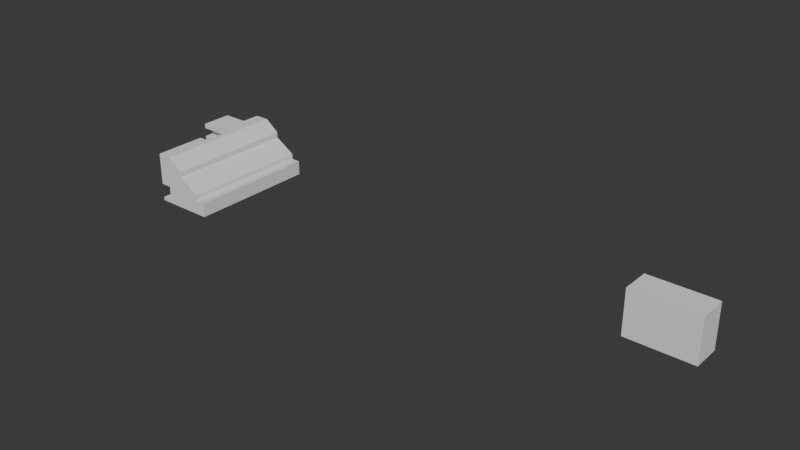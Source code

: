 # Source: IE_building.blend  (saved by Blender 4.0.36; exported with 4.5.12 LTS)
import bpy
from mathutils import Matrix  # noqa: F401  (used for matrix-valued properties, if any)

bpy.ops.wm.read_factory_settings(use_empty=True)
scene = bpy.context.scene
scene.name = 'Scene'

# ---- collections
col_collection = bpy.data.collections.new('Collection'); scene.collection.children.link(col_collection)

# ---- world
world_world = bpy.data.worlds.new('World'); scene.world = world_world
world_world.use_nodes = True; world_world.node_tree.nodes.clear()
_N = world_world.node_tree.nodes; _L = world_world.node_tree.links
n0 = _N.new('ShaderNodeOutputWorld'); n0.name = 'World Output'; n0.location = (300, 300)
n1 = _N.new('ShaderNodeBackground'); n1.name = 'Background'; n1.location = (10, 300)
n1.inputs[0].default_value = (0.05088, 0.05088, 0.05088, 1.0)
_L.new(n1.outputs[0], n0.inputs[0])
n0.is_active_output = True
world_world.color = (0.05088, 0.05088, 0.05088)
world_world.use_sun_shadow = False
world_world.sun_shadow_jitter_overblur = 0.0

# ---- meshes
me_cube_001 = bpy.data.meshes.new('Cube.001')
me_cube_001.from_pydata([(-1.0, -1.0, 1.0), (-1.0, 1.0, 1.0), (1.0, -1.0, -1.0), (1.0, -1.0, 1.0), (1.0, 1.0, -1.0), (1.0, 1.0, 1.0), (-1.0, -1.0, 0.0), (1.0, 1.0, 0.0), (1.0, -1.0, 0.0), (1.0, 1.0, 0.5), (1.0, 1.0, -0.5), (1.0, 1.0, 0.25), (-1.0, -1.0, 0.75), (1.0, 1.0, 0.75), (1.0, -1.0, 0.75), (1.0, 1.0, -0.75), (1.0, 1.0, -0.25), (1.0, 0.0, -1.0), (1.0, 0.0, 1.0), (1.0, 0.0, 0.0), (1.0, 0.0, 0.5), (1.0, 0.0, -0.5), (1.0, 0.0, 0.25), (1.0, 0.0, 0.75), (1.0, 0.0, -0.75), (1.0, 0.0, -0.25), (1.0, -0.4923, 1.0), (1.0, -0.4923, 0.0), (1.0, -0.4923, 0.75), (1.0, -0.4923, -1.0), (-1.0, -0.4923, 0.0), (-1.0, -0.4923, 0.75), (1.0, -0.4923, 0.234), (1.0, -1.0, 0.234), (-1.0, -1.0, 0.234), (1.0, -1.0, 0.7402), (-1.0, -1.0, 0.7402), (1.0, -0.4923, 0.7402), (-1.0, -0.4251, 0.7402), (-1.0, -0.4923, 0.7402), (-1.0, -0.4251, 0.234), (-1.0, -0.4923, 0.234), (1.0, -0.4251, 0.7402), (1.0, -0.4251, 0.5), (1.0, -0.4251, 0.234), (1.0, -0.4251, 0.25), (1.0, -1.0, -0.01934), (-1.0, -1.0, -0.01934), (1.0, -0.4923, -0.01934), (-1.0, -0.4251, -0.01934), (-1.0, -0.4923, -0.01934), (1.0, -0.4251, -0.25), (1.0, -0.4251, -0.01934), (1.0, -1.0, -0.9427), (-1.0, -1.0, -0.9427), (1.0, -0.4923, -0.9427), (-1.0, -0.4235, -0.9427), (-1.0, -0.4923, -0.9427), (1.0, -0.4235, -0.5), (1.0, -0.4235, -0.75), (1.0, -0.4235, -0.9427), (-1.0, -1.0, -1.138), (1.0, -1.0, -1.138), (-1.0, 1.0, -1.138), (1.0, 1.0, -1.138), (1.0, 0.0, -1.138), (1.0, -0.4923, -1.138)], [], [(28, 26, 3, 14), (14, 3, 0, 12), (1, 0, 3, 26, 18, 5), (46, 8, 6, 47), (48, 27, 8, 46), (4, 64, 63, 1, 5, 13, 9, 11, 7, 16, 10, 15), (33, 8, 27, 32), (34, 6, 8, 33), (35, 14, 12, 36), (37, 28, 14, 35), (1, 63, 61, 54, 57, 56, 49, 50, 30, 6, 34, 41, 40, 38, 39, 31, 12, 0), (53, 2, 29, 55), (10, 16, 25, 21), (4, 15, 24, 17), (9, 13, 23, 20), (7, 11, 22, 19), (15, 10, 21, 24), (11, 9, 20, 22), (16, 7, 19, 25), (54, 61, 62, 2, 53), (13, 5, 18, 23), (47, 6, 30, 50), (36, 12, 31, 39), (21, 25, 51, 58), (55, 29, 17, 24, 59, 60), (42, 43, 20, 23, 28, 37), (44, 32, 27, 19, 22, 45), (24, 21, 58, 59), (45, 22, 20, 43), (52, 51, 25, 19, 27, 48), (23, 18, 26, 28), (43, 42, 38, 40, 44, 45), (41, 34, 33, 32, 44, 40), (39, 38, 42, 37, 35, 36), (51, 52, 49, 56, 60, 59, 58), (50, 49, 52, 48, 46, 47), (54, 53, 55, 60, 56, 57), (65, 66, 62, 61, 63, 64), (29, 2, 62, 66), (4, 17, 65, 64), (17, 29, 66, 65)])
_uv = me_cube_001.uv_layers.new(name='UVMap')
_uv.uv.foreach_set('vector', [0.5938, 0.6865, 0.625, 0.6865, 0.625, 0.75, 0.5938, 0.75, 0.5938, 0.75, 0.625, 0.75, 0.625, 1.0, 0.5938, 1.0, 0.875, 0.5, 0.875, 0.75, 0.625, 0.75, 0.625, 0.6865, 0.625, 0.625, 0.625, 0.5, 0.4976, 0.75, 0.5, 0.75, 0.5, 1.0, 0.4976, 1.0, 0.4976, 0.6865, 0.5, 0.6865, 0.5, 0.75, 0.4976, 0.75, 0.375, 0.5, 0.375, 0.5, 0.375, 0.25, 0.625, 0.25, 0.625, 0.5, 0.5938, 0.5, 0.5625, 0.5, 0.5312, 0.5, 0.5, 0.5, 0.4688, 0.5, 0.4375, 0.5, 0.4062, 0.5, 0.5292, 0.75, 0.5, 0.75, 0.5, 0.6865, 0.5292, 0.6865, 0.5292, 1.0, 0.5, 1.0, 0.5, 0.75, 0.5292, 0.75, 0.5925, 0.75, 0.5938, 0.75, 0.5938, 1.0, 0.5925, 1.0, 0.5925, 0.6865, 0.5938, 0.6865, 0.5938, 0.75, 0.5925, 0.75, 0.625, 0.25, 0.375, 0.25, 0.375, 0.0, 0.3822, 0.0, 0.3822, 0.06346, 0.3822, 0.07206, 0.4976, 0.07186, 0.4976, 0.06346, 0.5, 0.06346, 0.5, 0.0, 0.5292, 0.0, 0.5292, 0.06346, 0.5292, 0.07186, 0.5925, 0.07186, 0.5925, 0.06346, 0.5938, 0.06346, 0.5938, 0.0, 0.625, 0.0, 0.3822, 0.75, 0.375, 0.75, 0.375, 0.6865, 0.3822, 0.6865, 0.4375, 0.5, 0.4688, 0.5, 0.4688, 0.625, 0.4375, 0.625, 0.375, 0.5, 0.4062, 0.5, 0.4062, 0.625, 0.375, 0.625, 0.5625, 0.5, 0.5938, 0.5, 0.5938, 0.625, 0.5625, 0.625, 0.5, 0.5, 0.5312, 0.5, 0.5312, 0.625, 0.5, 0.625, 0.4062, 0.5, 0.4375, 0.5, 0.4375, 0.625, 0.4062, 0.625, 0.5312, 0.5, 0.5625, 0.5, 0.5625, 0.625, 0.5312, 0.625, 0.4688, 0.5, 0.5, 0.5, 0.5, 0.625, 0.4688, 0.625, 0.3822, 1.0, 0.375, 1.0, 0.375, 0.75, 0.375, 0.75, 0.3822, 0.75, 0.5938, 0.5, 0.625, 0.5, 0.625, 0.625, 0.5938, 0.625, 0.4976, 0.0, 0.5, 0.0, 0.5, 0.06346, 0.4976, 0.06346, 0.5925, 0.0, 0.5938, 0.0, 0.5938, 0.06346, 0.5925, 0.06346, 0.4375, 0.625, 0.4688, 0.625, 0.4688, 0.6781, 0.4375, 0.6779, 0.3822, 0.6865, 0.375, 0.6865, 0.375, 0.625, 0.4062, 0.625, 0.4062, 0.6779, 0.3822, 0.6779, 0.5925, 0.6781, 0.5625, 0.6781, 0.5625, 0.625, 0.5938, 0.625, 0.5938, 0.6865, 0.5925, 0.6865, 0.5292, 0.6781, 0.5292, 0.6865, 0.5, 0.6865, 0.5, 0.625, 0.5312, 0.625, 0.5312, 0.6781, 0.4062, 0.625, 0.4375, 0.625, 0.4375, 0.6779, 0.4062, 0.6779, 0.5312, 0.6781, 0.5312, 0.625, 0.5625, 0.625, 0.5625, 0.6781, 0.4976, 0.6781, 0.4688, 0.6781, 0.4688, 0.625, 0.5, 0.625, 0.5, 0.6865, 0.4976, 0.6865, 0.5938, 0.625, 0.625, 0.625, 0.625, 0.6865, 0.5938, 0.6865, 0.5064, 0.4817, 0.625, 0.4817, 0.625, 0.2979, 0.375, 0.2979, 0.375, 0.4817, 0.3829, 0.4817, 0.1729, 0.5032, 0.1729, 0.5278, 0.3567, 0.5278, 0.3567, 0.5032, 0.3567, 0.5, 0.1729, 0.5, 0.8271, 0.5032, 0.8271, 0.5, 0.6433, 0.5, 0.6433, 0.5032, 0.6433, 0.5278, 0.8271, 0.5278, 0.5111, 0.4817, 0.625, 0.4817, 0.625, 0.2979, 0.375, 0.2938, 0.375, 0.4776, 0.4702, 0.4776, 0.5936, 0.4776, 0.8271, 0.5032, 0.8271, 0.5, 0.6433, 0.5, 0.6433, 0.5032, 0.6433, 0.5278, 0.8271, 0.5278, 0.1688, 0.5279, 0.3526, 0.5279, 0.3526, 0.5033, 0.3526, 0.5, 0.1688, 0.5, 0.1688, 0.5033, 0.375, 0.625, 0.375, 0.6865, 0.375, 0.75, 0.125, 0.75, 0.125, 0.5, 0.375, 0.5, 0.375, 0.6865, 0.375, 0.75, 0.375, 0.75, 0.375, 0.6865, 0.375, 0.5, 0.375, 0.625, 0.375, 0.625, 0.375, 0.5, 0.375, 0.625, 0.375, 0.6865, 0.375, 0.6865, 0.375, 0.625])
me_cube_001.update()
me_cube_006 = bpy.data.meshes.new('Cube.006')
me_cube_006.from_pydata([(-0.6343, -1.714, -0.9671), (-1.0, -1.0, -1.103), (-1.0, 1.0, 1.0), (1.0, -1.0, -1.103), (-0.5, 1.0, 1.0), (-0.6343, 0.3514, -0.9671), (-1.0, -1.0, -1.108), (-0.6343, 0.3514, -0.36), (1.0, 1.0, -0.5), (1.0, -1.0, -0.5), (-3.237e-05, -1.0, 0.25), (0.6674, -1.0, -0.25), (1.0, -1.0, -1.108), (-0.01334, 1.0, 0.5322), (-0.01334, -1.0, 0.2845), (-0.01334, 1.0, 0.2845), (0.9981, -1.0, -0.4986), (0.9982, -0.9964, -0.4986), (0.697, -1.0, -0.2723), (1.0, -1.714, -1.103), (0.697, 1.0, -0.2655), (0.9982, 1.0, -0.4986), (0.697, 1.0, -0.4986), (-1.0, -1.0, -0.36), (-1.0, 0.3514, -0.36), (-1.0, 0.3514, -0.9671), (-0.6343, -1.0, -0.36), (-1.0, -1.0, -1.1), (-1.0, 1.0, -1.1), (1.0, -1.0, -1.1), (1.0, 1.0, -1.1), (-1.0, -1.0, -1.109), (-1.0, 1.0, -1.109), (1.0, -1.0, -1.109), (1.0, 1.0, -1.109), (-0.6343, -1.714, -0.36), (1.0, -1.714, -1.108), (-1.0, -1.714, -1.108), (-0.5, -1.714, 1.0), (-0.01334, -1.714, 0.5133), (-0.01334, -1.714, 0.2845), (1.0, -1.714, -0.5), (0.9981, -1.714, -0.4986), (0.697, -1.714, -0.2723), (0.697, -1.714, -0.4986), (-1.0, -1.714, 1.0), (-1.0, -1.714, -0.36), (-1.0, -1.714, -0.9671), (-1.0, -1.714, -1.103), (-1.0, -1.714, -1.1), (1.0, -1.714, -1.1), (-1.0, -0.6244, 1.0), (-1.0, -0.6244, -0.36), (-0.6787, -0.0448, -0.36), (-0.6787, -0.6244, -0.36), (-0.6787, -0.0448, 1.0), (-0.6787, -0.6244, 1.0), (-1.0, 0.2871, 1.0), (-0.6787, -0.0448, 1.0), (-0.6787, -0.0448, -0.36), (-1.0, 0.2871, -0.36)], [], [(18, 14, 11), (40, 39, 38, 45, 46, 35, 0, 47, 49, 50, 41, 42, 44, 43), (7, 5, 0, 35, 26), (30, 28, 2, 4, 13, 15, 20, 22, 21, 8), (19, 48, 37, 36), (29, 50, 19, 3), (14, 18, 10), (44, 22, 20, 18, 43), (20, 15, 14, 18), (17, 16, 9, 8, 21), (29, 30, 8, 9, 41, 50), (5, 7, 24, 25), (24, 7, 26, 23, 52, 54, 53, 59, 60), (23, 46, 45, 51, 52), (44, 42, 16, 17, 21, 22), (58, 59, 53, 55), (27, 29, 3, 1), (32, 34, 33, 31), (30, 29, 33, 34), (29, 27, 31, 33), (28, 30, 34, 32), (10, 18, 11), (4, 38, 39, 13), (23, 26, 35, 46), (6, 12, 36, 37), (25, 47, 0, 5), (1, 3, 12, 6), (14, 15, 13, 39, 40), (9, 16, 42, 41), (3, 19, 36, 12), (50, 49, 48, 19), (40, 43, 18, 14), (49, 47, 25, 24, 60, 57, 2, 28, 32, 31, 27, 1, 6, 37, 48), (53, 54, 56, 55), (52, 51, 56, 54), (57, 60, 59, 58), (51, 45, 38, 4, 2, 57, 58, 55, 56)])
_uv = me_cube_006.uv_layers.new(name='UVMap')
_uv.uv.foreach_set('vector', [0.466, 0.7879, 0.5356, 0.8767, 0.4688, 0.7916, 0.5356, 0.8767, 0.5642, 0.8767, 0.625, 0.9375, 0.625, 1.0, 0.455, 1.0, 0.455, 0.9543, 0.3791, 0.9543, 0.3791, 1.0, 0.375, 1.0, 0.375, 0.75, 0.4375, 0.75, 0.4377, 0.7502, 0.4377, 0.7879, 0.466, 0.7879, 0.625, 0.5, 0.375, 0.5, 0.375, 0.6448, 0.625, 0.6448, 0.625, 0.6448, 0.375, 0.5, 0.375, 0.25, 0.625, 0.25, 0.625, 0.3125, 0.5665, 0.3733, 0.5356, 0.3733, 0.4668, 0.4621, 0.4377, 0.4621, 0.4377, 0.4998, 0.4375, 0.5, 0.375, 0.75, 0.375, 1.0, 0.375, 1.0, 0.375, 0.75, 0.375, 0.75, 0.375, 0.75, 0.375, 0.75, 0.375, 0.75, 0.0, 0.0, 0.466, 0.7879, 0.0, 0.0, 0.375, 0.01358, 0.375, 0.2279, 0.526, 0.2279, 0.5215, 0.01358, 0.5215, 0.01358, 0.3441, 0.5034, 0.125, 0.5115, 0.5356, 0.8767, 0.466, 0.7879, 0.4376, 0.7497, 0.4377, 0.7502, 0.4375, 0.75, 0.4375, 0.5, 0.4369, 0.5, 0.375, 0.75, 0.375, 0.5, 0.4375, 0.5, 0.4375, 0.75, 0.4375, 0.75, 0.375, 0.75, 0.375, 0.5, 0.625, 0.5, 0.625, 0.458, 0.375, 0.458, 0.667, 0.5, 0.625, 0.5, 0.625, 0.6448, 0.667, 0.6448, 0.667, 0.6046, 0.6301, 0.6046, 0.6301, 0.5425, 0.6301, 0.5425, 0.667, 0.5069, 0.455, 0.0, 0.455, 0.0, 0.625, 0.0, 0.625, 0.1004, 0.455, 0.04695, 0.125, 0.7364, 0.1596, 0.7003, 0.1596, 0.7003, 0.1596, 0.6999, 0.1596, 0.5221, 0.125, 0.5221, 0.5851, 0.5, 0.3997, 0.5, 0.3997, 0.5, 0.5851, 0.5, 0.375, 1.0, 0.375, 0.75, 0.375, 0.75, 0.375, 1.0, 0.125, 0.5, 0.375, 0.5, 0.375, 0.75, 0.125, 0.75, 0.375, 0.5, 0.375, 0.75, 0.375, 0.75, 0.375, 0.5, 0.375, 0.75, 0.375, 1.0, 0.375, 1.0, 0.375, 0.75, 0.375, 0.25, 0.375, 0.5, 0.375, 0.5, 0.375, 0.25, 0.0, 0.0, 0.466, 0.7879, 0.0, 0.0, 0.8125, 0.5, 0.625, 0.9375, 0.5642, 0.8767, 0.7521, 0.5, 0.667, 0.6448, 0.625, 0.6448, 0.625, 0.6448, 0.667, 0.6448, 0.375, 1.0, 0.375, 0.75, 0.375, 0.75, 0.375, 1.0, 0.333, 0.5, 0.333, 0.6448, 0.375, 0.6448, 0.375, 0.5, 0.375, 1.0, 0.375, 0.75, 0.375, 0.75, 0.375, 1.0, 0.375, 0.0242, 0.375, 0.2385, 0.4988, 0.2385, 0.4894, 0.0242, 0.375, 0.0242, 0.4375, 0.75, 0.4377, 0.7502, 0.4377, 0.7502, 0.4375, 0.75, 0.375, 0.75, 0.375, 0.75, 0.375, 0.75, 0.375, 0.75, 0.375, 0.75, 0.375, 1.0, 0.375, 1.0, 0.375, 0.75, 0.0, 0.0, 0.466, 0.7879, 0.466, 0.7879, 0.0, 0.0, 0.375, 0.0, 0.3791, 0.0, 0.3791, 0.1689, 0.455, 0.1689, 0.455, 0.1609, 0.625, 0.1843, 0.625, 0.25, 0.375, 0.25, 0.375, 0.25, 0.375, 0.0, 0.375, 0.0, 0.375, 0.0, 0.375, 0.0, 0.375, 0.0, 0.375, 0.0, 0.3997, 0.5, 0.3997, 0.75, 0.5851, 0.75, 0.5851, 0.5, 0.3997, 0.7869, 0.5851, 0.7869, 0.5851, 0.75, 0.3997, 0.75, 0.625, 0.1843, 0.455, 0.1609, 0.455, 0.1194, 0.625, 0.1538, 0.875, 0.6496, 0.875, 0.75, 0.8125, 0.75, 0.8125, 0.5, 0.875, 0.5, 0.875, 0.5657, 0.8348, 0.5962, 0.8348, 0.5962, 0.8348, 0.6496])
me_cube_006.update()
me_cube_007 = bpy.data.meshes.new('Cube.007')
me_cube_007.from_pydata([(-1.0, -1.0, -1.0), (-1.0, -1.0, 1.0), (-1.0, 1.0, -1.0), (-1.0, 1.0, 1.0), (1.0, -1.0, -1.0), (1.0, -1.0, 1.0), (1.0, 1.0, -1.0), (1.0, 1.0, 1.0)], [], [(0, 1, 3, 2), (2, 3, 7, 6), (6, 7, 5, 4), (4, 5, 1, 0), (2, 6, 4, 0), (7, 3, 1, 5)])
_uv = me_cube_007.uv_layers.new(name='UVMap')
_uv.uv.foreach_set('vector', [0.375, 0.0, 0.625, 0.0, 0.625, 0.25, 0.375, 0.25, 0.375, 0.25, 0.625, 0.25, 0.625, 0.5, 0.375, 0.5, 0.375, 0.5, 0.625, 0.5, 0.625, 0.75, 0.375, 0.75, 0.375, 0.75, 0.625, 0.75, 0.625, 1.0, 0.375, 1.0, 0.125, 0.5, 0.375, 0.5, 0.375, 0.75, 0.125, 0.75, 0.625, 0.5, 0.875, 0.5, 0.875, 0.75, 0.625, 0.75])
me_cube_007.update()
me_plane = bpy.data.meshes.new('Plane')
me_plane.from_pydata([(1.0, -1.0, 0.0), (-1.0, 1.0, 2.378e-08), (1.0, 1.0, 0.0), (-1.0, 1.0, 0.0435), (1.0, -1.0, 0.0435), (1.0, 1.0, 0.0435), (1.0, -1.0, 0.0), (-1.0, 1.0, 2.378e-08), (-1.0, 1.0, 0.0435), (1.0, -1.0, 0.0435)], [], [(8, 9, 4, 5, 3), (2, 1, 3, 5), (1, 7, 8, 3), (0, 2, 5, 4), (6, 0, 4, 9), (6, 9, 8, 7), (1, 2, 0, 6, 7)])
_uv = me_plane.uv_layers.new(name='UVMap')
_uv.uv.foreach_set('vector', [0.0, 1.0, 1.0, 0.0, 1.0, 0.0, 1.0, 1.0, 0.0, 1.0, 1.0, 1.0, 0.0, 1.0, 0.0, 1.0, 1.0, 1.0, 0.0, 1.0, 0.0, 1.0, 0.0, 1.0, 0.0, 1.0, 1.0, 0.0, 1.0, 1.0, 1.0, 1.0, 1.0, 0.0, 1.0, 0.0, 1.0, 0.0, 1.0, 0.0, 1.0, 0.0, 1.0, 0.0, 1.0, 0.0, 0.0, 1.0, 0.0, 1.0, 0.0, 1.0, 1.0, 1.0, 1.0, 0.0, 1.0, 0.0, 0.0, 1.0])
me_plane.update()
me_plane_002 = bpy.data.meshes.new('Plane.002')
me_plane_002.from_pydata([(1.0, -1.0, 0.0), (-1.0, 1.0, 2.378e-08), (1.0, 1.0, 0.0), (-1.0, 1.0, 0.0435), (1.0, -1.0, 0.0435), (1.0, 1.0, 0.0435), (1.0, -1.0, 0.0), (-1.0, 1.0, 2.378e-08), (-1.0, 1.0, 0.0435), (1.0, -1.0, 0.0435)], [], [(8, 9, 4, 5, 3), (2, 1, 3, 5), (1, 7, 8, 3), (0, 2, 5, 4), (6, 0, 4, 9), (6, 9, 8, 7), (1, 2, 0, 6, 7)])
_uv = me_plane_002.uv_layers.new(name='UVMap')
_uv.uv.foreach_set('vector', [0.0, 1.0, 1.0, 0.0, 1.0, 0.0, 1.0, 1.0, 0.0, 1.0, 1.0, 1.0, 0.0, 1.0, 0.0, 1.0, 1.0, 1.0, 0.0, 1.0, 0.0, 1.0, 0.0, 1.0, 0.0, 1.0, 1.0, 0.0, 1.0, 1.0, 1.0, 1.0, 1.0, 0.0, 1.0, 0.0, 1.0, 0.0, 1.0, 0.0, 1.0, 0.0, 1.0, 0.0, 1.0, 0.0, 0.0, 1.0, 0.0, 1.0, 0.0, 1.0, 1.0, 1.0, 1.0, 0.0, 1.0, 0.0, 0.0, 1.0])
me_plane_002.update()
me_plane_003 = bpy.data.meshes.new('Plane.003')
me_plane_003.from_pydata([(1.0, -1.0, 0.0), (-1.0, 1.0, 2.378e-08), (1.0, 1.0, 0.0), (-1.0, 1.0, 0.0435), (1.0, -1.0, 0.0435), (1.0, 1.0, 0.0435), (1.0, -1.0, 0.0), (-1.0, 1.0, 2.378e-08), (-1.0, 1.0, 0.0435), (1.0, -1.0, 0.0435)], [], [(8, 9, 4, 5, 3), (2, 1, 3, 5), (1, 7, 8, 3), (0, 2, 5, 4), (6, 0, 4, 9), (6, 9, 8, 7), (1, 2, 0, 6, 7)])
_uv = me_plane_003.uv_layers.new(name='UVMap')
_uv.uv.foreach_set('vector', [0.0, 1.0, 1.0, 0.0, 1.0, 0.0, 1.0, 1.0, 0.0, 1.0, 1.0, 1.0, 0.0, 1.0, 0.0, 1.0, 1.0, 1.0, 0.0, 1.0, 0.0, 1.0, 0.0, 1.0, 0.0, 1.0, 1.0, 0.0, 1.0, 1.0, 1.0, 1.0, 1.0, 0.0, 1.0, 0.0, 1.0, 0.0, 1.0, 0.0, 1.0, 0.0, 1.0, 0.0, 1.0, 0.0, 0.0, 1.0, 0.0, 1.0, 0.0, 1.0, 1.0, 1.0, 1.0, 0.0, 1.0, 0.0, 0.0, 1.0])
me_plane_003.update()

# ---- objects
ob_cube = bpy.data.objects.new('Cube', me_cube_001)
ob_cube_001 = bpy.data.objects.new('Cube.001', me_cube_006)
ob_cube_002 = bpy.data.objects.new('Cube.002', me_cube_007)
ob_plane = bpy.data.objects.new('Plane', me_plane)
ob_plane_001 = bpy.data.objects.new('Plane.001', me_plane_002)
ob_plane_002 = bpy.data.objects.new('Plane.002', me_plane_003)

# ---- transforms, parenting, visibility, modifiers, constraints
ob_cube.location = (0.07074, -0.8572, 1.462)
ob_cube.scale = (4.0, 2.708, 3.051)
ob_cube_001.location = (9.048, -6.274, 2.437)
ob_cube_001.scale = (5.0, 8.107, 4.0)
ob_cube_002.location = (91.07, -8.986, 3.94)
ob_cube_002.scale = (5.439, 2.349, 3.668)
ob_plane.location = (-2.237, -2.49, 0.9615)
ob_plane.rotation_euler = (1.571, 0.0, 1.571)
ob_plane.scale = (1.0, 0.4094, 1.0)
ob_plane_001.location = (-0.237, -2.49, 0.9615)
ob_plane_001.rotation_euler = (1.571, 0.0, 1.571)
ob_plane_001.scale = (1.0, 0.4094, 1.0)
ob_plane_002.location = (1.763, -2.49, 0.9615)
ob_plane_002.rotation_euler = (1.571, 0.0, 1.571)
ob_plane_002.scale = (1.0, 0.4094, 1.0)

# ---- collection membership
col_collection.objects.link(ob_cube)
col_collection.objects.link(ob_cube_001)
col_collection.objects.link(ob_cube_002)
col_collection.objects.link(ob_plane)
col_collection.objects.link(ob_plane_001)
col_collection.objects.link(ob_plane_002)

# ---- scene / render settings (as saved in the file)
scene.frame_start = 1; scene.frame_end = 250; scene.frame_set(1)
scene.render.engine = 'BLENDER_EEVEE_NEXT'
scene.cycles.sampling_pattern = 'TABULATED_SOBOL'
bpy.context.view_layer.update()

# ---- added for rendering (the .blend has no active camera and no usable light): camera, sun
cam_auto = bpy.data.cameras.new('AutoCamera')
cam_auto.lens = 50.0
cam_auto.sensor_width = 36.0
cam_auto.clip_end = 1676.99
ob_auto_camera = bpy.data.objects.new('AutoCamera', cam_auto)
scene.collection.objects.link(ob_auto_camera)
ob_auto_camera.location = (141.848, -123.826, 79.2436)
ob_auto_camera.rotation_euler = (1.09748, -7.21219e-08, 0.694738)
scene.camera = ob_auto_camera
light_auto_sun = bpy.data.lights.new('AutoSun', 'SUN')
light_auto_sun.energy = 3.0
light_auto_sun.angle = 0.0523599
ob_auto_sun = bpy.data.objects.new('AutoSun', light_auto_sun)
scene.collection.objects.link(ob_auto_sun)
ob_auto_sun.rotation_euler = (0.872665, 0.174533, 0.523599)
bpy.context.view_layer.update()
